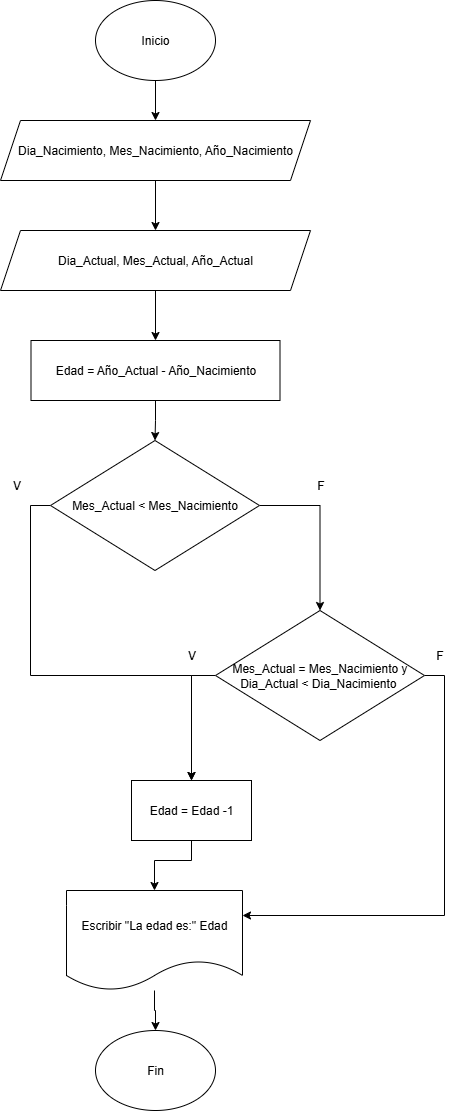

The diagram above was exported from draw.io. Its source (the exported page's mxGraphModel, read from the mxfile embedded in the PNG):
<mxGraphModel dx="1246" dy="664" grid="1" gridSize="10" guides="1" tooltips="1" connect="1" arrows="1" fold="1" page="1" pageScale="1" pageWidth="827" pageHeight="1169" math="0" shadow="0">
  <root>
    <mxCell id="0" />
    <mxCell id="1" parent="0" />
    <mxCell id="kLjRv88gOuSKp_nI2Rm2-4" style="edgeStyle=orthogonalEdgeStyle;rounded=0;orthogonalLoop=1;jettySize=auto;html=1;exitX=0.5;exitY=1;exitDx=0;exitDy=0;entryX=0.5;entryY=0;entryDx=0;entryDy=0;" edge="1" parent="1" source="kLjRv88gOuSKp_nI2Rm2-1" target="kLjRv88gOuSKp_nI2Rm2-2">
      <mxGeometry relative="1" as="geometry" />
    </mxCell>
    <mxCell id="kLjRv88gOuSKp_nI2Rm2-1" value="&lt;font style=&quot;vertical-align: inherit;&quot;&gt;&lt;font style=&quot;vertical-align: inherit;&quot;&gt;Inicio&lt;/font&gt;&lt;/font&gt;" style="ellipse;whiteSpace=wrap;html=1;" vertex="1" parent="1">
      <mxGeometry x="354" y="40" width="120" height="80" as="geometry" />
    </mxCell>
    <mxCell id="kLjRv88gOuSKp_nI2Rm2-5" style="edgeStyle=orthogonalEdgeStyle;rounded=0;orthogonalLoop=1;jettySize=auto;html=1;entryX=0.5;entryY=0;entryDx=0;entryDy=0;" edge="1" parent="1" source="kLjRv88gOuSKp_nI2Rm2-2" target="kLjRv88gOuSKp_nI2Rm2-3">
      <mxGeometry relative="1" as="geometry" />
    </mxCell>
    <mxCell id="kLjRv88gOuSKp_nI2Rm2-2" value="&lt;font style=&quot;vertical-align: inherit;&quot;&gt;&lt;font style=&quot;vertical-align: inherit;&quot;&gt;Dia_Nacimiento, Mes_Nacimiento, Año_Nacimiento&lt;/font&gt;&lt;/font&gt;" style="shape=parallelogram;perimeter=parallelogramPerimeter;whiteSpace=wrap;html=1;fixedSize=1;" vertex="1" parent="1">
      <mxGeometry x="259" y="160" width="310" height="60" as="geometry" />
    </mxCell>
    <mxCell id="kLjRv88gOuSKp_nI2Rm2-7" style="edgeStyle=orthogonalEdgeStyle;rounded=0;orthogonalLoop=1;jettySize=auto;html=1;entryX=0.5;entryY=0;entryDx=0;entryDy=0;" edge="1" parent="1" source="kLjRv88gOuSKp_nI2Rm2-3" target="kLjRv88gOuSKp_nI2Rm2-6">
      <mxGeometry relative="1" as="geometry" />
    </mxCell>
    <mxCell id="kLjRv88gOuSKp_nI2Rm2-3" value="&lt;font style=&quot;vertical-align: inherit;&quot;&gt;&lt;font style=&quot;vertical-align: inherit;&quot;&gt;&lt;font style=&quot;vertical-align: inherit;&quot;&gt;&lt;font style=&quot;vertical-align: inherit;&quot;&gt;Dia_Actual, Mes_Actual, Año_Actual&lt;/font&gt;&lt;/font&gt;&lt;/font&gt;&lt;/font&gt;" style="shape=parallelogram;perimeter=parallelogramPerimeter;whiteSpace=wrap;html=1;fixedSize=1;" vertex="1" parent="1">
      <mxGeometry x="259" y="270" width="310" height="60" as="geometry" />
    </mxCell>
    <mxCell id="kLjRv88gOuSKp_nI2Rm2-9" style="edgeStyle=orthogonalEdgeStyle;rounded=0;orthogonalLoop=1;jettySize=auto;html=1;exitX=0.5;exitY=1;exitDx=0;exitDy=0;entryX=0.5;entryY=0;entryDx=0;entryDy=0;" edge="1" parent="1" source="kLjRv88gOuSKp_nI2Rm2-6" target="kLjRv88gOuSKp_nI2Rm2-8">
      <mxGeometry relative="1" as="geometry" />
    </mxCell>
    <mxCell id="kLjRv88gOuSKp_nI2Rm2-6" value="&lt;font style=&quot;vertical-align: inherit;&quot;&gt;&lt;font style=&quot;vertical-align: inherit;&quot;&gt;Edad = Año_Actual - Año_Nacimiento&lt;/font&gt;&lt;/font&gt;" style="rounded=0;whiteSpace=wrap;html=1;" vertex="1" parent="1">
      <mxGeometry x="289.5" y="380" width="249" height="60" as="geometry" />
    </mxCell>
    <mxCell id="kLjRv88gOuSKp_nI2Rm2-14" style="edgeStyle=orthogonalEdgeStyle;rounded=0;orthogonalLoop=1;jettySize=auto;html=1;entryX=0.5;entryY=0;entryDx=0;entryDy=0;exitX=1;exitY=0.5;exitDx=0;exitDy=0;" edge="1" parent="1" source="kLjRv88gOuSKp_nI2Rm2-8" target="kLjRv88gOuSKp_nI2Rm2-12">
      <mxGeometry relative="1" as="geometry" />
    </mxCell>
    <mxCell id="kLjRv88gOuSKp_nI2Rm2-26" style="edgeStyle=orthogonalEdgeStyle;rounded=0;orthogonalLoop=1;jettySize=auto;html=1;exitX=0;exitY=0.5;exitDx=0;exitDy=0;entryX=0.5;entryY=0;entryDx=0;entryDy=0;" edge="1" parent="1" source="kLjRv88gOuSKp_nI2Rm2-8" target="kLjRv88gOuSKp_nI2Rm2-17">
      <mxGeometry relative="1" as="geometry" />
    </mxCell>
    <mxCell id="kLjRv88gOuSKp_nI2Rm2-8" value="Mes_Actual &amp;lt; Mes_Nacimiento" style="rhombus;whiteSpace=wrap;html=1;" vertex="1" parent="1">
      <mxGeometry x="309" y="480" width="209" height="130" as="geometry" />
    </mxCell>
    <mxCell id="kLjRv88gOuSKp_nI2Rm2-18" style="edgeStyle=orthogonalEdgeStyle;rounded=0;orthogonalLoop=1;jettySize=auto;html=1;entryX=0.5;entryY=0;entryDx=0;entryDy=0;exitX=0;exitY=0.5;exitDx=0;exitDy=0;" edge="1" parent="1" source="kLjRv88gOuSKp_nI2Rm2-12" target="kLjRv88gOuSKp_nI2Rm2-17">
      <mxGeometry relative="1" as="geometry" />
    </mxCell>
    <mxCell id="kLjRv88gOuSKp_nI2Rm2-20" style="edgeStyle=orthogonalEdgeStyle;rounded=0;orthogonalLoop=1;jettySize=auto;html=1;entryX=1;entryY=0.25;entryDx=0;entryDy=0;exitX=1;exitY=0.5;exitDx=0;exitDy=0;" edge="1" parent="1" source="kLjRv88gOuSKp_nI2Rm2-12" target="kLjRv88gOuSKp_nI2Rm2-19">
      <mxGeometry relative="1" as="geometry" />
    </mxCell>
    <mxCell id="kLjRv88gOuSKp_nI2Rm2-12" value="Mes_Actual = Mes_Nacimiento y Dia_Actual &amp;lt; Dia_Nacimiento&amp;nbsp;" style="rhombus;whiteSpace=wrap;html=1;" vertex="1" parent="1">
      <mxGeometry x="474" y="650" width="209" height="130" as="geometry" />
    </mxCell>
    <mxCell id="kLjRv88gOuSKp_nI2Rm2-15" value="V" style="text;html=1;align=center;verticalAlign=middle;resizable=0;points=[];autosize=1;strokeColor=none;fillColor=none;" vertex="1" parent="1">
      <mxGeometry x="259.5" y="510" width="30" height="30" as="geometry" />
    </mxCell>
    <mxCell id="kLjRv88gOuSKp_nI2Rm2-16" value="F" style="text;html=1;align=center;verticalAlign=middle;resizable=0;points=[];autosize=1;strokeColor=none;fillColor=none;" vertex="1" parent="1">
      <mxGeometry x="563.5" y="510" width="30" height="30" as="geometry" />
    </mxCell>
    <mxCell id="kLjRv88gOuSKp_nI2Rm2-21" style="edgeStyle=orthogonalEdgeStyle;rounded=0;orthogonalLoop=1;jettySize=auto;html=1;entryX=0.5;entryY=0;entryDx=0;entryDy=0;" edge="1" parent="1" source="kLjRv88gOuSKp_nI2Rm2-17" target="kLjRv88gOuSKp_nI2Rm2-19">
      <mxGeometry relative="1" as="geometry">
        <Array as="points">
          <mxPoint x="450" y="900" />
          <mxPoint x="413" y="900" />
        </Array>
      </mxGeometry>
    </mxCell>
    <mxCell id="kLjRv88gOuSKp_nI2Rm2-17" value="Edad = Edad -1" style="rounded=0;whiteSpace=wrap;html=1;" vertex="1" parent="1">
      <mxGeometry x="390" y="820" width="120" height="60" as="geometry" />
    </mxCell>
    <mxCell id="kLjRv88gOuSKp_nI2Rm2-27" style="edgeStyle=orthogonalEdgeStyle;rounded=0;orthogonalLoop=1;jettySize=auto;html=1;" edge="1" parent="1" source="kLjRv88gOuSKp_nI2Rm2-19" target="kLjRv88gOuSKp_nI2Rm2-23">
      <mxGeometry relative="1" as="geometry" />
    </mxCell>
    <mxCell id="kLjRv88gOuSKp_nI2Rm2-19" value="Escribir &quot;La edad es:&quot; Edad" style="shape=document;whiteSpace=wrap;html=1;boundedLbl=1;" vertex="1" parent="1">
      <mxGeometry x="325" y="930" width="176" height="100" as="geometry" />
    </mxCell>
    <mxCell id="kLjRv88gOuSKp_nI2Rm2-23" value="Fin" style="ellipse;whiteSpace=wrap;html=1;" vertex="1" parent="1">
      <mxGeometry x="354" y="1070" width="120" height="80" as="geometry" />
    </mxCell>
    <mxCell id="kLjRv88gOuSKp_nI2Rm2-24" value="V" style="text;html=1;align=center;verticalAlign=middle;resizable=0;points=[];autosize=1;strokeColor=none;fillColor=none;" vertex="1" parent="1">
      <mxGeometry x="435" y="680" width="30" height="30" as="geometry" />
    </mxCell>
    <mxCell id="kLjRv88gOuSKp_nI2Rm2-25" value="F" style="text;html=1;align=center;verticalAlign=middle;resizable=0;points=[];autosize=1;strokeColor=none;fillColor=none;" vertex="1" parent="1">
      <mxGeometry x="683" y="680" width="30" height="30" as="geometry" />
    </mxCell>
  </root>
</mxGraphModel>